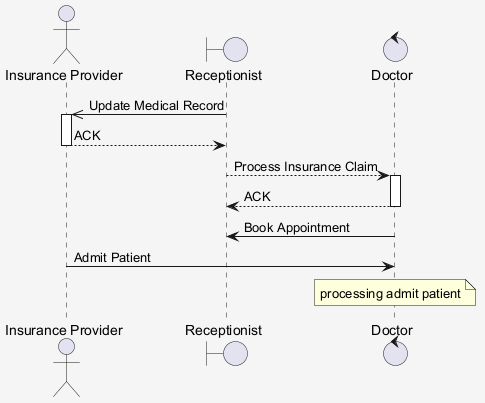

The diagram above was rendered by PlantUML. Its source (embedded in the PNG):
@startuml
skinparam shadowing false
skinparam backgroundColor #F5F5F5
actor "Insurance Provider" as IP
boundary "Receptionist" as R
control "Doctor" as D
R ->> IP : Update Medical Record
activate IP
IP --> R : ACK
deactivate IP
R --> D : Process Insurance Claim
activate D
D --> R : ACK
deactivate D
D -> R : Book Appointment
IP -> D : Admit Patient
note over D : processing admit patient
@enduml